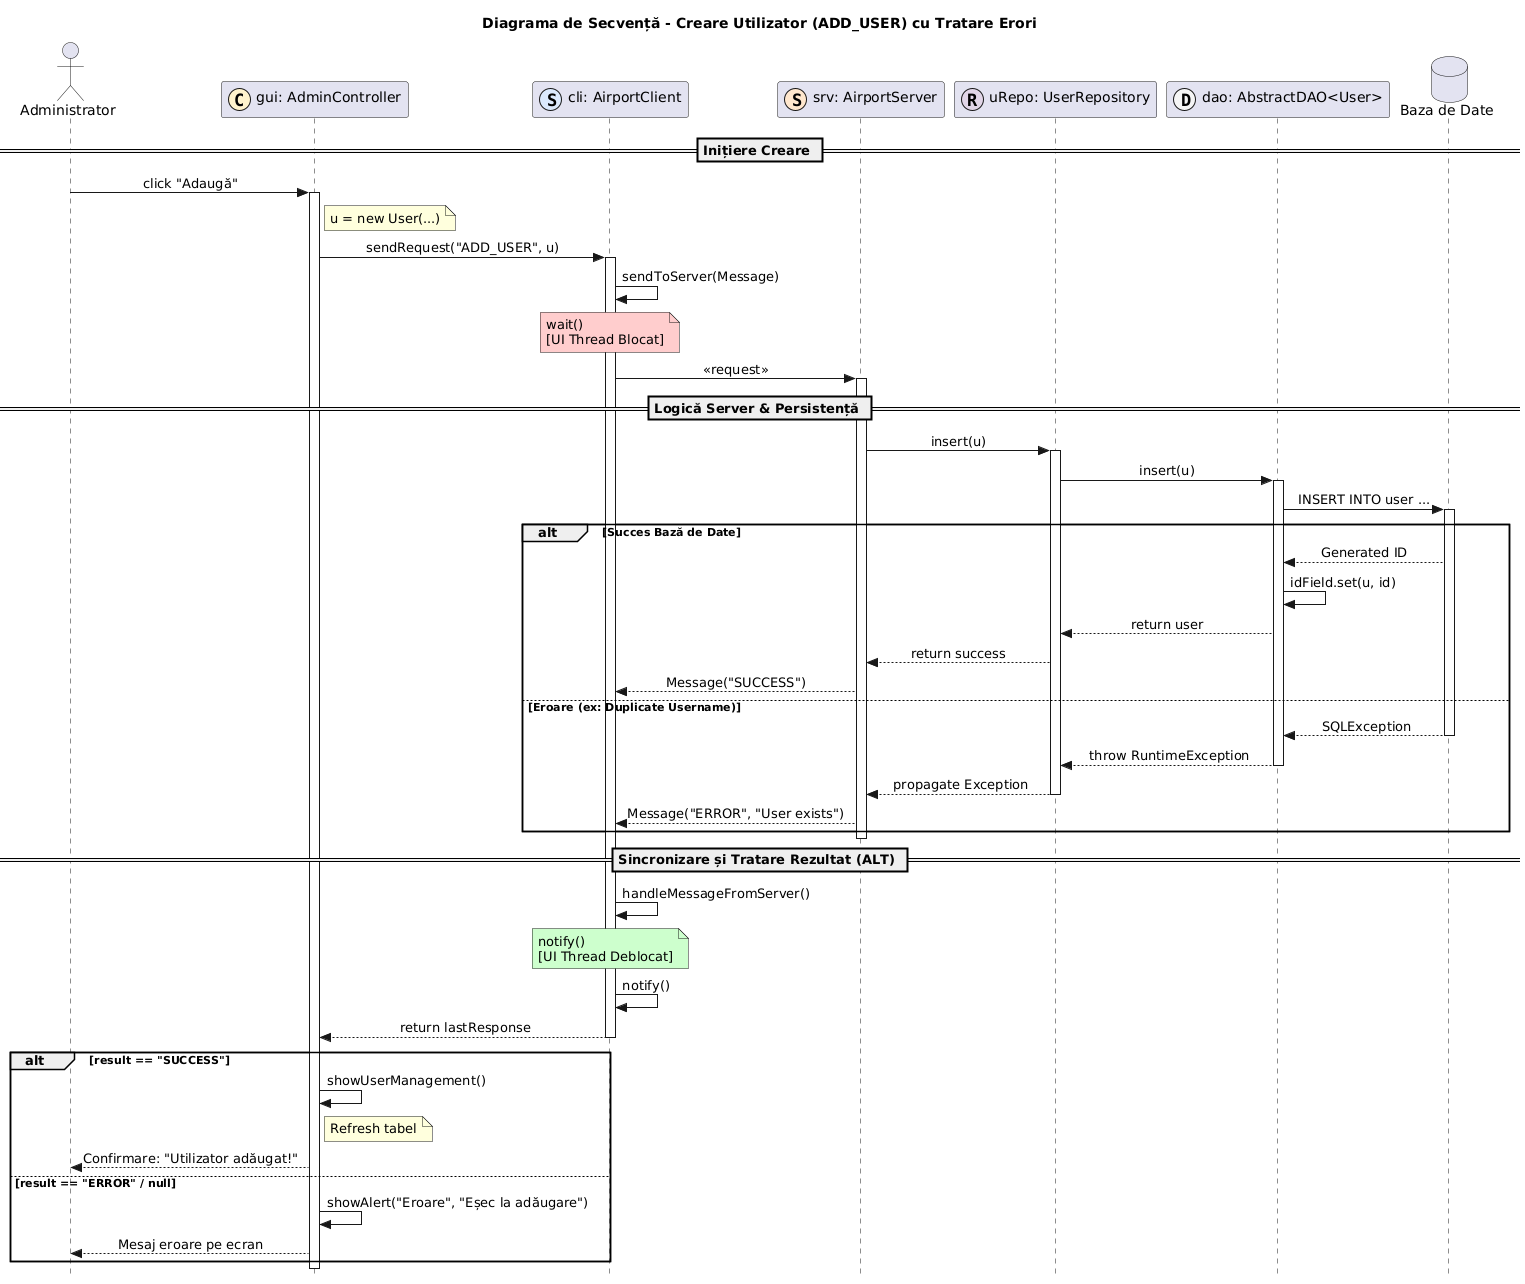

The diagram above was rendered by PlantUML. Its source (embedded in the PNG):
@startuml
title Diagrama de Secvență - Creare Utilizator (ADD_USER) cu Tratare Erori

skinparam Style strictuml
skinparam SequenceMessageAlignment center

actor "Administrator" as U
participant "gui: AdminController" as C << (C,#FFF2CC) >>
participant "cli: AirportClient" as CLI << (S,#DAE8FC) >>
participant "srv: AirportServer" as SRV << (S,#FFE6CC) >>
participant "uRepo: UserRepository" as REPO << (R,#E1D5E7) >>
participant "dao: AbstractDAO<User>" as DAO << (D,#F5F5F5) >>
database "Baza de Date" as DB

== Inițiere Creare ==

U -> C : click "Adaugă"
activate C

note right of C : u = new User(...)
C -> CLI : sendRequest("ADD_USER", u)
activate CLI

CLI -> CLI : sendToServer(Message)
note over CLI #FFCCCC: wait() \n[UI Thread Blocat]
CLI -> SRV : << request >>
activate SRV

== Logică Server & Persistență ==

SRV -> REPO : insert(u)
activate REPO
REPO -> DAO : insert(u)
activate DAO

DAO -> DB : INSERT INTO user ...
activate DB

alt Succes Bază de Date
    DB --> DAO : Generated ID
    DAO -> DAO : idField.set(u, id)
    DAO --> REPO : return user
    REPO --> SRV : return success
    SRV --> CLI : Message("SUCCESS")
else Eroare (ex: Duplicate Username)
    DB --> DAO : SQLException
    deactivate DB
    DAO --> REPO : throw RuntimeException
    deactivate DAO
    REPO --> SRV : propagate Exception
    deactivate REPO
    SRV --> CLI : Message("ERROR", "User exists")
end
deactivate SRV

== Sincronizare și Tratare Rezultat (ALT) ==

CLI -> CLI : handleMessageFromServer()
note over CLI #CCFFCC: notify() \n[UI Thread Deblocat]
CLI -> CLI : notify()

CLI --> C : return lastResponse
deactivate CLI

alt result == "SUCCESS"
    C -> C : showUserManagement()
    note right of C : Refresh tabel
    C --> U : Confirmare: "Utilizator adăugat!"
else result == "ERROR" / null
    C -> C : showAlert("Eroare", "Eșec la adăugare")
    C --> U : Mesaj eroare pe ecran
end

deactivate C
@enduml